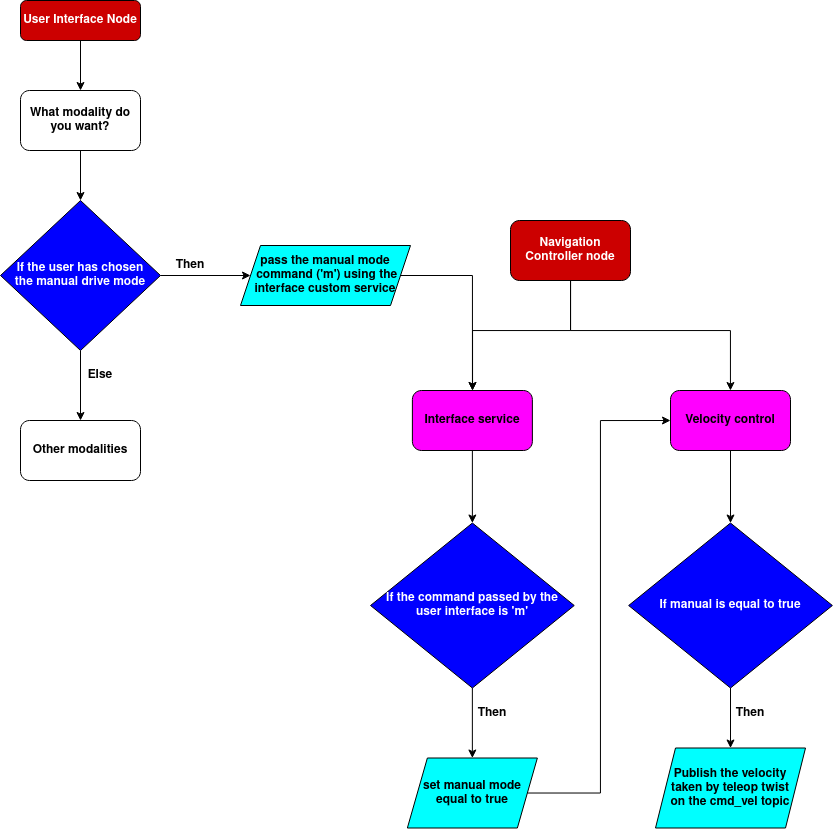

The diagram above was exported from draw.io. Its source (the exported page's mxGraphModel, read from the mxfile embedded in the PNG):
<mxGraphModel dx="1673" dy="853" grid="1" gridSize="10" guides="1" tooltips="1" connect="1" arrows="1" fold="1" page="1" pageScale="1" pageWidth="827" pageHeight="1169" background="#ffffff" math="0" shadow="0">
  <root>
    <mxCell id="WIyWlLk6GJQsqaUBKTNV-0" />
    <mxCell id="WIyWlLk6GJQsqaUBKTNV-1" parent="WIyWlLk6GJQsqaUBKTNV-0" />
    <mxCell id="U4d8PRdyq4Xk6Havz0uy-3" style="edgeStyle=orthogonalEdgeStyle;rounded=0;orthogonalLoop=1;jettySize=auto;html=1;" edge="1" parent="WIyWlLk6GJQsqaUBKTNV-1" source="WIyWlLk6GJQsqaUBKTNV-3" target="U4d8PRdyq4Xk6Havz0uy-0">
      <mxGeometry relative="1" as="geometry" />
    </mxCell>
    <mxCell id="WIyWlLk6GJQsqaUBKTNV-3" value="User Interface Node" style="rounded=1;whiteSpace=wrap;html=1;fontSize=12;glass=0;strokeWidth=1;shadow=0;fillColor=#CC0000;strokeColor=#000000;fontColor=#FFFFFF;fontStyle=1" parent="WIyWlLk6GJQsqaUBKTNV-1" vertex="1">
      <mxGeometry x="160" y="80" width="120" height="40" as="geometry" />
    </mxCell>
    <mxCell id="U4d8PRdyq4Xk6Havz0uy-5" value="" style="edgeStyle=orthogonalEdgeStyle;rounded=0;orthogonalLoop=1;jettySize=auto;html=1;" edge="1" parent="WIyWlLk6GJQsqaUBKTNV-1" source="U4d8PRdyq4Xk6Havz0uy-0" target="U4d8PRdyq4Xk6Havz0uy-4">
      <mxGeometry relative="1" as="geometry" />
    </mxCell>
    <mxCell id="U4d8PRdyq4Xk6Havz0uy-0" value="&lt;b&gt;What modality do you want?&lt;/b&gt;" style="rounded=1;whiteSpace=wrap;html=1;" vertex="1" parent="WIyWlLk6GJQsqaUBKTNV-1">
      <mxGeometry x="160" y="170" width="120" height="60" as="geometry" />
    </mxCell>
    <mxCell id="U4d8PRdyq4Xk6Havz0uy-9" style="edgeStyle=orthogonalEdgeStyle;rounded=0;orthogonalLoop=1;jettySize=auto;html=1;" edge="1" parent="WIyWlLk6GJQsqaUBKTNV-1" source="U4d8PRdyq4Xk6Havz0uy-4" target="U4d8PRdyq4Xk6Havz0uy-6">
      <mxGeometry relative="1" as="geometry">
        <Array as="points">
          <mxPoint x="400" y="355" />
          <mxPoint x="400" y="355" />
        </Array>
      </mxGeometry>
    </mxCell>
    <mxCell id="U4d8PRdyq4Xk6Havz0uy-16" value="" style="edgeStyle=orthogonalEdgeStyle;rounded=0;orthogonalLoop=1;jettySize=auto;html=1;" edge="1" parent="WIyWlLk6GJQsqaUBKTNV-1" source="U4d8PRdyq4Xk6Havz0uy-4" target="U4d8PRdyq4Xk6Havz0uy-15">
      <mxGeometry relative="1" as="geometry" />
    </mxCell>
    <mxCell id="U4d8PRdyq4Xk6Havz0uy-4" value="&lt;div&gt;If the user has chosen &lt;br&gt;&lt;/div&gt;&lt;div&gt;the manual drive mode&lt;/div&gt;" style="rhombus;whiteSpace=wrap;html=1;fontStyle=1;fillColor=#0000FF;fontColor=#FFFFFF;" vertex="1" parent="WIyWlLk6GJQsqaUBKTNV-1">
      <mxGeometry x="140" y="280" width="160" height="150" as="geometry" />
    </mxCell>
    <mxCell id="U4d8PRdyq4Xk6Havz0uy-68" style="edgeStyle=orthogonalEdgeStyle;rounded=0;orthogonalLoop=1;jettySize=auto;html=1;fontColor=#000000;" edge="1" parent="WIyWlLk6GJQsqaUBKTNV-1" source="U4d8PRdyq4Xk6Havz0uy-6" target="U4d8PRdyq4Xk6Havz0uy-25">
      <mxGeometry relative="1" as="geometry" />
    </mxCell>
    <mxCell id="U4d8PRdyq4Xk6Havz0uy-6" value="&lt;div&gt;&lt;b&gt;pass the manual mode&lt;/b&gt;&lt;/div&gt;&lt;div&gt;&lt;b&gt;&amp;nbsp;command ('m') using the &lt;br&gt;&lt;/b&gt;&lt;/div&gt;&lt;div&gt;&lt;b&gt;interface custom service &lt;/b&gt;&lt;/div&gt;" style="shape=parallelogram;perimeter=parallelogramPerimeter;whiteSpace=wrap;html=1;fixedSize=1;fillColor=#00FFFF;" vertex="1" parent="WIyWlLk6GJQsqaUBKTNV-1">
      <mxGeometry x="380" y="325" width="170" height="60" as="geometry" />
    </mxCell>
    <mxCell id="U4d8PRdyq4Xk6Havz0uy-10" value="Then" style="text;html=1;strokeColor=none;fillColor=none;align=center;verticalAlign=middle;whiteSpace=wrap;rounded=0;fontStyle=1" vertex="1" parent="WIyWlLk6GJQsqaUBKTNV-1">
      <mxGeometry x="300" y="330" width="60" height="30" as="geometry" />
    </mxCell>
    <mxCell id="U4d8PRdyq4Xk6Havz0uy-15" value="&lt;b&gt;Other modalities &lt;/b&gt;" style="rounded=1;whiteSpace=wrap;html=1;" vertex="1" parent="WIyWlLk6GJQsqaUBKTNV-1">
      <mxGeometry x="160" y="500" width="120" height="60" as="geometry" />
    </mxCell>
    <mxCell id="U4d8PRdyq4Xk6Havz0uy-17" value="Else" style="text;html=1;strokeColor=none;fillColor=none;align=center;verticalAlign=middle;whiteSpace=wrap;rounded=0;fontStyle=1" vertex="1" parent="WIyWlLk6GJQsqaUBKTNV-1">
      <mxGeometry x="210" y="440" width="60" height="30" as="geometry" />
    </mxCell>
    <mxCell id="U4d8PRdyq4Xk6Havz0uy-28" style="edgeStyle=orthogonalEdgeStyle;rounded=0;orthogonalLoop=1;jettySize=auto;html=1;fontColor=#000000;" edge="1" parent="WIyWlLk6GJQsqaUBKTNV-1" source="U4d8PRdyq4Xk6Havz0uy-22" target="U4d8PRdyq4Xk6Havz0uy-27">
      <mxGeometry relative="1" as="geometry">
        <Array as="points">
          <mxPoint x="710" y="410" />
          <mxPoint x="870" y="410" />
        </Array>
      </mxGeometry>
    </mxCell>
    <mxCell id="U4d8PRdyq4Xk6Havz0uy-69" style="edgeStyle=orthogonalEdgeStyle;rounded=0;orthogonalLoop=1;jettySize=auto;html=1;fontColor=#000000;" edge="1" parent="WIyWlLk6GJQsqaUBKTNV-1" source="U4d8PRdyq4Xk6Havz0uy-22" target="U4d8PRdyq4Xk6Havz0uy-25">
      <mxGeometry relative="1" as="geometry">
        <Array as="points">
          <mxPoint x="710" y="410" />
          <mxPoint x="612" y="410" />
        </Array>
      </mxGeometry>
    </mxCell>
    <mxCell id="U4d8PRdyq4Xk6Havz0uy-22" value="Navigation Controller node" style="rounded=1;whiteSpace=wrap;html=1;fontColor=#FFFFFF;fillColor=#CC0000;fontStyle=1" vertex="1" parent="WIyWlLk6GJQsqaUBKTNV-1">
      <mxGeometry x="650" y="300" width="120" height="60" as="geometry" />
    </mxCell>
    <mxCell id="U4d8PRdyq4Xk6Havz0uy-41" style="edgeStyle=orthogonalEdgeStyle;rounded=0;orthogonalLoop=1;jettySize=auto;html=1;entryX=0.5;entryY=0;entryDx=0;entryDy=0;fontColor=#FFFFFF;" edge="1" parent="WIyWlLk6GJQsqaUBKTNV-1" source="U4d8PRdyq4Xk6Havz0uy-25" target="U4d8PRdyq4Xk6Havz0uy-40">
      <mxGeometry relative="1" as="geometry" />
    </mxCell>
    <mxCell id="U4d8PRdyq4Xk6Havz0uy-25" value="Interface service" style="whiteSpace=wrap;html=1;fillColor=#FF00FF;fontColor=#000000;rounded=1;fontStyle=1;" vertex="1" parent="WIyWlLk6GJQsqaUBKTNV-1">
      <mxGeometry x="551.88" y="470" width="120" height="60" as="geometry" />
    </mxCell>
    <mxCell id="U4d8PRdyq4Xk6Havz0uy-72" value="" style="edgeStyle=orthogonalEdgeStyle;rounded=0;orthogonalLoop=1;jettySize=auto;html=1;fontColor=#000000;" edge="1" parent="WIyWlLk6GJQsqaUBKTNV-1" source="U4d8PRdyq4Xk6Havz0uy-27" target="U4d8PRdyq4Xk6Havz0uy-71">
      <mxGeometry relative="1" as="geometry" />
    </mxCell>
    <mxCell id="U4d8PRdyq4Xk6Havz0uy-27" value="&lt;b&gt;Velocity control&lt;/b&gt;" style="rounded=1;whiteSpace=wrap;html=1;fontColor=#000000;strokeColor=#000000;fillColor=#FF00FF;" vertex="1" parent="WIyWlLk6GJQsqaUBKTNV-1">
      <mxGeometry x="810" y="470" width="120" height="60" as="geometry" />
    </mxCell>
    <mxCell id="U4d8PRdyq4Xk6Havz0uy-44" style="edgeStyle=orthogonalEdgeStyle;rounded=0;orthogonalLoop=1;jettySize=auto;html=1;entryX=0.5;entryY=0;entryDx=0;entryDy=0;fontColor=#000000;" edge="1" parent="WIyWlLk6GJQsqaUBKTNV-1" source="U4d8PRdyq4Xk6Havz0uy-40" target="U4d8PRdyq4Xk6Havz0uy-43">
      <mxGeometry relative="1" as="geometry" />
    </mxCell>
    <mxCell id="U4d8PRdyq4Xk6Havz0uy-40" value="&lt;div&gt;If the command passed by the &lt;br&gt;&lt;/div&gt;&lt;div&gt;user interface is 'm'&lt;/div&gt;" style="rhombus;whiteSpace=wrap;html=1;fillColor=#0000FF;fontColor=#FFFFFF;fontStyle=1;" vertex="1" parent="WIyWlLk6GJQsqaUBKTNV-1">
      <mxGeometry x="510" y="602.5" width="203.75" height="165" as="geometry" />
    </mxCell>
    <mxCell id="U4d8PRdyq4Xk6Havz0uy-70" style="edgeStyle=orthogonalEdgeStyle;rounded=0;orthogonalLoop=1;jettySize=auto;html=1;entryX=0;entryY=0.5;entryDx=0;entryDy=0;fontColor=#000000;" edge="1" parent="WIyWlLk6GJQsqaUBKTNV-1" source="U4d8PRdyq4Xk6Havz0uy-43" target="U4d8PRdyq4Xk6Havz0uy-27">
      <mxGeometry relative="1" as="geometry">
        <Array as="points">
          <mxPoint x="740" y="873" />
          <mxPoint x="740" y="500" />
        </Array>
      </mxGeometry>
    </mxCell>
    <mxCell id="U4d8PRdyq4Xk6Havz0uy-43" value="&lt;div&gt;&lt;b&gt;set manual mode &lt;br&gt;&lt;/b&gt;&lt;/div&gt;&lt;div&gt;&lt;b&gt;equal to true&lt;/b&gt;&lt;/div&gt;" style="shape=parallelogram;perimeter=parallelogramPerimeter;whiteSpace=wrap;html=1;fixedSize=1;labelBackgroundColor=none;fontColor=#000000;strokeColor=#000000;fillColor=#00FFFF;" vertex="1" parent="WIyWlLk6GJQsqaUBKTNV-1">
      <mxGeometry x="546.87" y="837.5" width="130" height="70" as="geometry" />
    </mxCell>
    <mxCell id="U4d8PRdyq4Xk6Havz0uy-45" value="Then" style="text;html=1;strokeColor=none;fillColor=none;align=center;verticalAlign=middle;whiteSpace=wrap;rounded=0;fontStyle=1" vertex="1" parent="WIyWlLk6GJQsqaUBKTNV-1">
      <mxGeometry x="601.87" y="777.5" width="60" height="30" as="geometry" />
    </mxCell>
    <mxCell id="U4d8PRdyq4Xk6Havz0uy-74" style="edgeStyle=orthogonalEdgeStyle;rounded=0;orthogonalLoop=1;jettySize=auto;html=1;fontColor=#000000;" edge="1" parent="WIyWlLk6GJQsqaUBKTNV-1" source="U4d8PRdyq4Xk6Havz0uy-71" target="U4d8PRdyq4Xk6Havz0uy-73">
      <mxGeometry relative="1" as="geometry" />
    </mxCell>
    <mxCell id="U4d8PRdyq4Xk6Havz0uy-71" value="If manual is equal to true" style="rhombus;whiteSpace=wrap;html=1;fillColor=#0000FF;fontColor=#FFFFFF;fontStyle=1;" vertex="1" parent="WIyWlLk6GJQsqaUBKTNV-1">
      <mxGeometry x="768.13" y="602.5" width="203.75" height="165" as="geometry" />
    </mxCell>
    <mxCell id="U4d8PRdyq4Xk6Havz0uy-73" value="&lt;div&gt;Publish the velocity &lt;br&gt;&lt;/div&gt;&lt;div&gt;taken by teleop twist &lt;br&gt;&lt;/div&gt;&lt;div&gt;on the cmd_vel topic&lt;/div&gt;" style="shape=parallelogram;perimeter=parallelogramPerimeter;whiteSpace=wrap;html=1;fixedSize=1;labelBackgroundColor=none;fontColor=#000000;strokeColor=#000000;fillColor=#00FFFF;fontStyle=1" vertex="1" parent="WIyWlLk6GJQsqaUBKTNV-1">
      <mxGeometry x="795" y="827.5" width="150" height="80" as="geometry" />
    </mxCell>
    <mxCell id="U4d8PRdyq4Xk6Havz0uy-75" value="Then" style="text;html=1;strokeColor=none;fillColor=none;align=center;verticalAlign=middle;whiteSpace=wrap;rounded=0;fontStyle=1" vertex="1" parent="WIyWlLk6GJQsqaUBKTNV-1">
      <mxGeometry x="860" y="777.5" width="60" height="30" as="geometry" />
    </mxCell>
  </root>
</mxGraphModel>